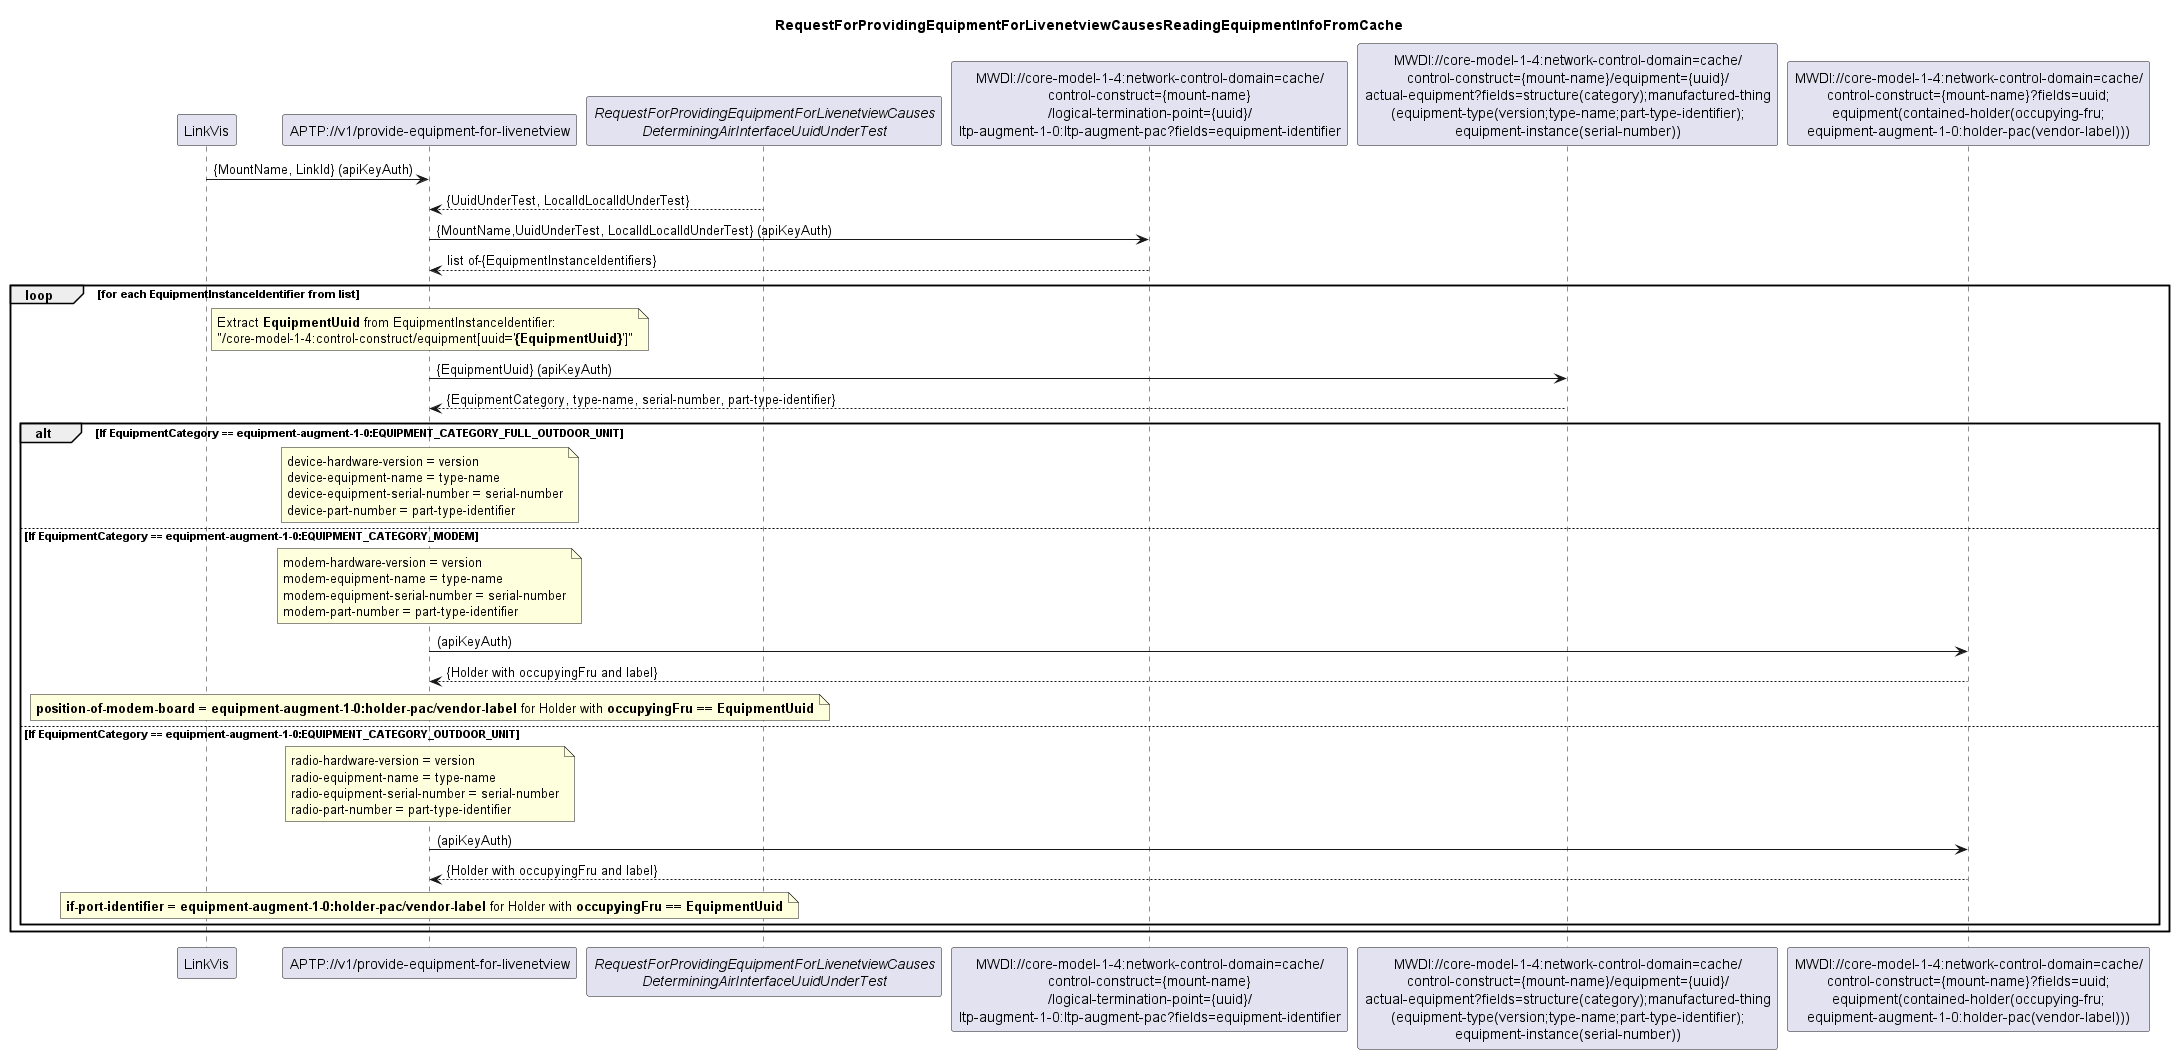

The diagram above was rendered by PlantUML. Its source (embedded in the PNG):
@startuml 307_ReadingEquipmentInfoFromCache
skinparam responseMessageBelowArrow true

title
RequestForProvidingEquipmentForLivenetviewCausesReadingEquipmentInfoFromCache
end title

participant "LinkVis" as LinkVis
participant "APTP://v1/provide-equipment-for-livenetview" as liveEquipment
participant "<i>RequestForProvidingEquipmentForLivenetviewCauses\n<i>DeterminingAirInterfaceUuidUnderTest</i>" as InterfaceUnderTest
participant "MWDI://core-model-1-4:network-control-domain=cache/\ncontrol-construct={mount-name}\n/logical-termination-point={uuid}/\nltp-augment-1-0:ltp-augment-pac?fields=equipment-identifier" as EquipmentInstanceIdentifiers
participant "MWDI://core-model-1-4:network-control-domain=cache/\ncontrol-construct={mount-name}/equipment={uuid}/\nactual-equipment?fields=structure(category);manufactured-thing\n(equipment-type(version;type-name;part-type-identifier);\nequipment-instance(serial-number))" as RadioComponentIdentifiers
participant "MWDI://core-model-1-4:network-control-domain=cache/\ncontrol-construct={mount-name}?fields=uuid;\nequipment(contained-holder(occupying-fru;\nequipment-augment-1-0:holder-pac(vendor-label)))" as HolderLabel

LinkVis -> liveEquipment: {MountName, LinkId} (apiKeyAuth)

InterfaceUnderTest --> liveEquipment: {UuidUnderTest, LocalIdLocalIdUnderTest} 

liveEquipment -> EquipmentInstanceIdentifiers: {MountName,UuidUnderTest, LocalIdLocalIdUnderTest} (apiKeyAuth)
EquipmentInstanceIdentifiers --> liveEquipment: list of-{EquipmentInstanceIdentifiers}


loop for each EquipmentInstanceIdentifier from list
    note over liveEquipment
       Extract **EquipmentUuid** from EquipmentInstanceIdentifier:
       "/core-model-1-4:control-construct/equipment[uuid='**{EquipmentUuid}**']"
    end note

    liveEquipment -> RadioComponentIdentifiers: {EquipmentUuid} (apiKeyAuth)
    RadioComponentIdentifiers --> liveEquipment: {EquipmentCategory, type-name, serial-number, part-type-identifier}

    alt If EquipmentCategory == equipment-augment-1-0:EQUIPMENT_CATEGORY_FULL_OUTDOOR_UNIT
        note over liveEquipment
            device-hardware-version = version
            device-equipment-name = type-name
            device-equipment-serial-number = serial-number
            device-part-number = part-type-identifier
        end note

    else If EquipmentCategory == equipment-augment-1-0:EQUIPMENT_CATEGORY_MODEM
        note over liveEquipment
            modem-hardware-version = version
            modem-equipment-name = type-name
            modem-equipment-serial-number = serial-number
            modem-part-number = part-type-identifier    
        end note

        liveEquipment -> HolderLabel: (apiKeyAuth)
        HolderLabel --> liveEquipment: {Holder with occupyingFru and label}
        note over liveEquipment    
            **position-of-modem-board = equipment-augment-1-0:holder-pac/vendor-label** for Holder with **occupyingFru == EquipmentUuid**
        end note


    else  If EquipmentCategory == equipment-augment-1-0:EQUIPMENT_CATEGORY_OUTDOOR_UNIT
        note over liveEquipment        
        radio-hardware-version = version
        radio-equipment-name = type-name
        radio-equipment-serial-number = serial-number
        radio-part-number = part-type-identifier
        end note

        liveEquipment -> HolderLabel: (apiKeyAuth)
        HolderLabel --> liveEquipment: {Holder with occupyingFru and label}
        note over liveEquipment    
            **if-port-identifier = equipment-augment-1-0:holder-pac/vendor-label** for Holder with **occupyingFru == EquipmentUuid**
        end note


    end
 

end
@enduml